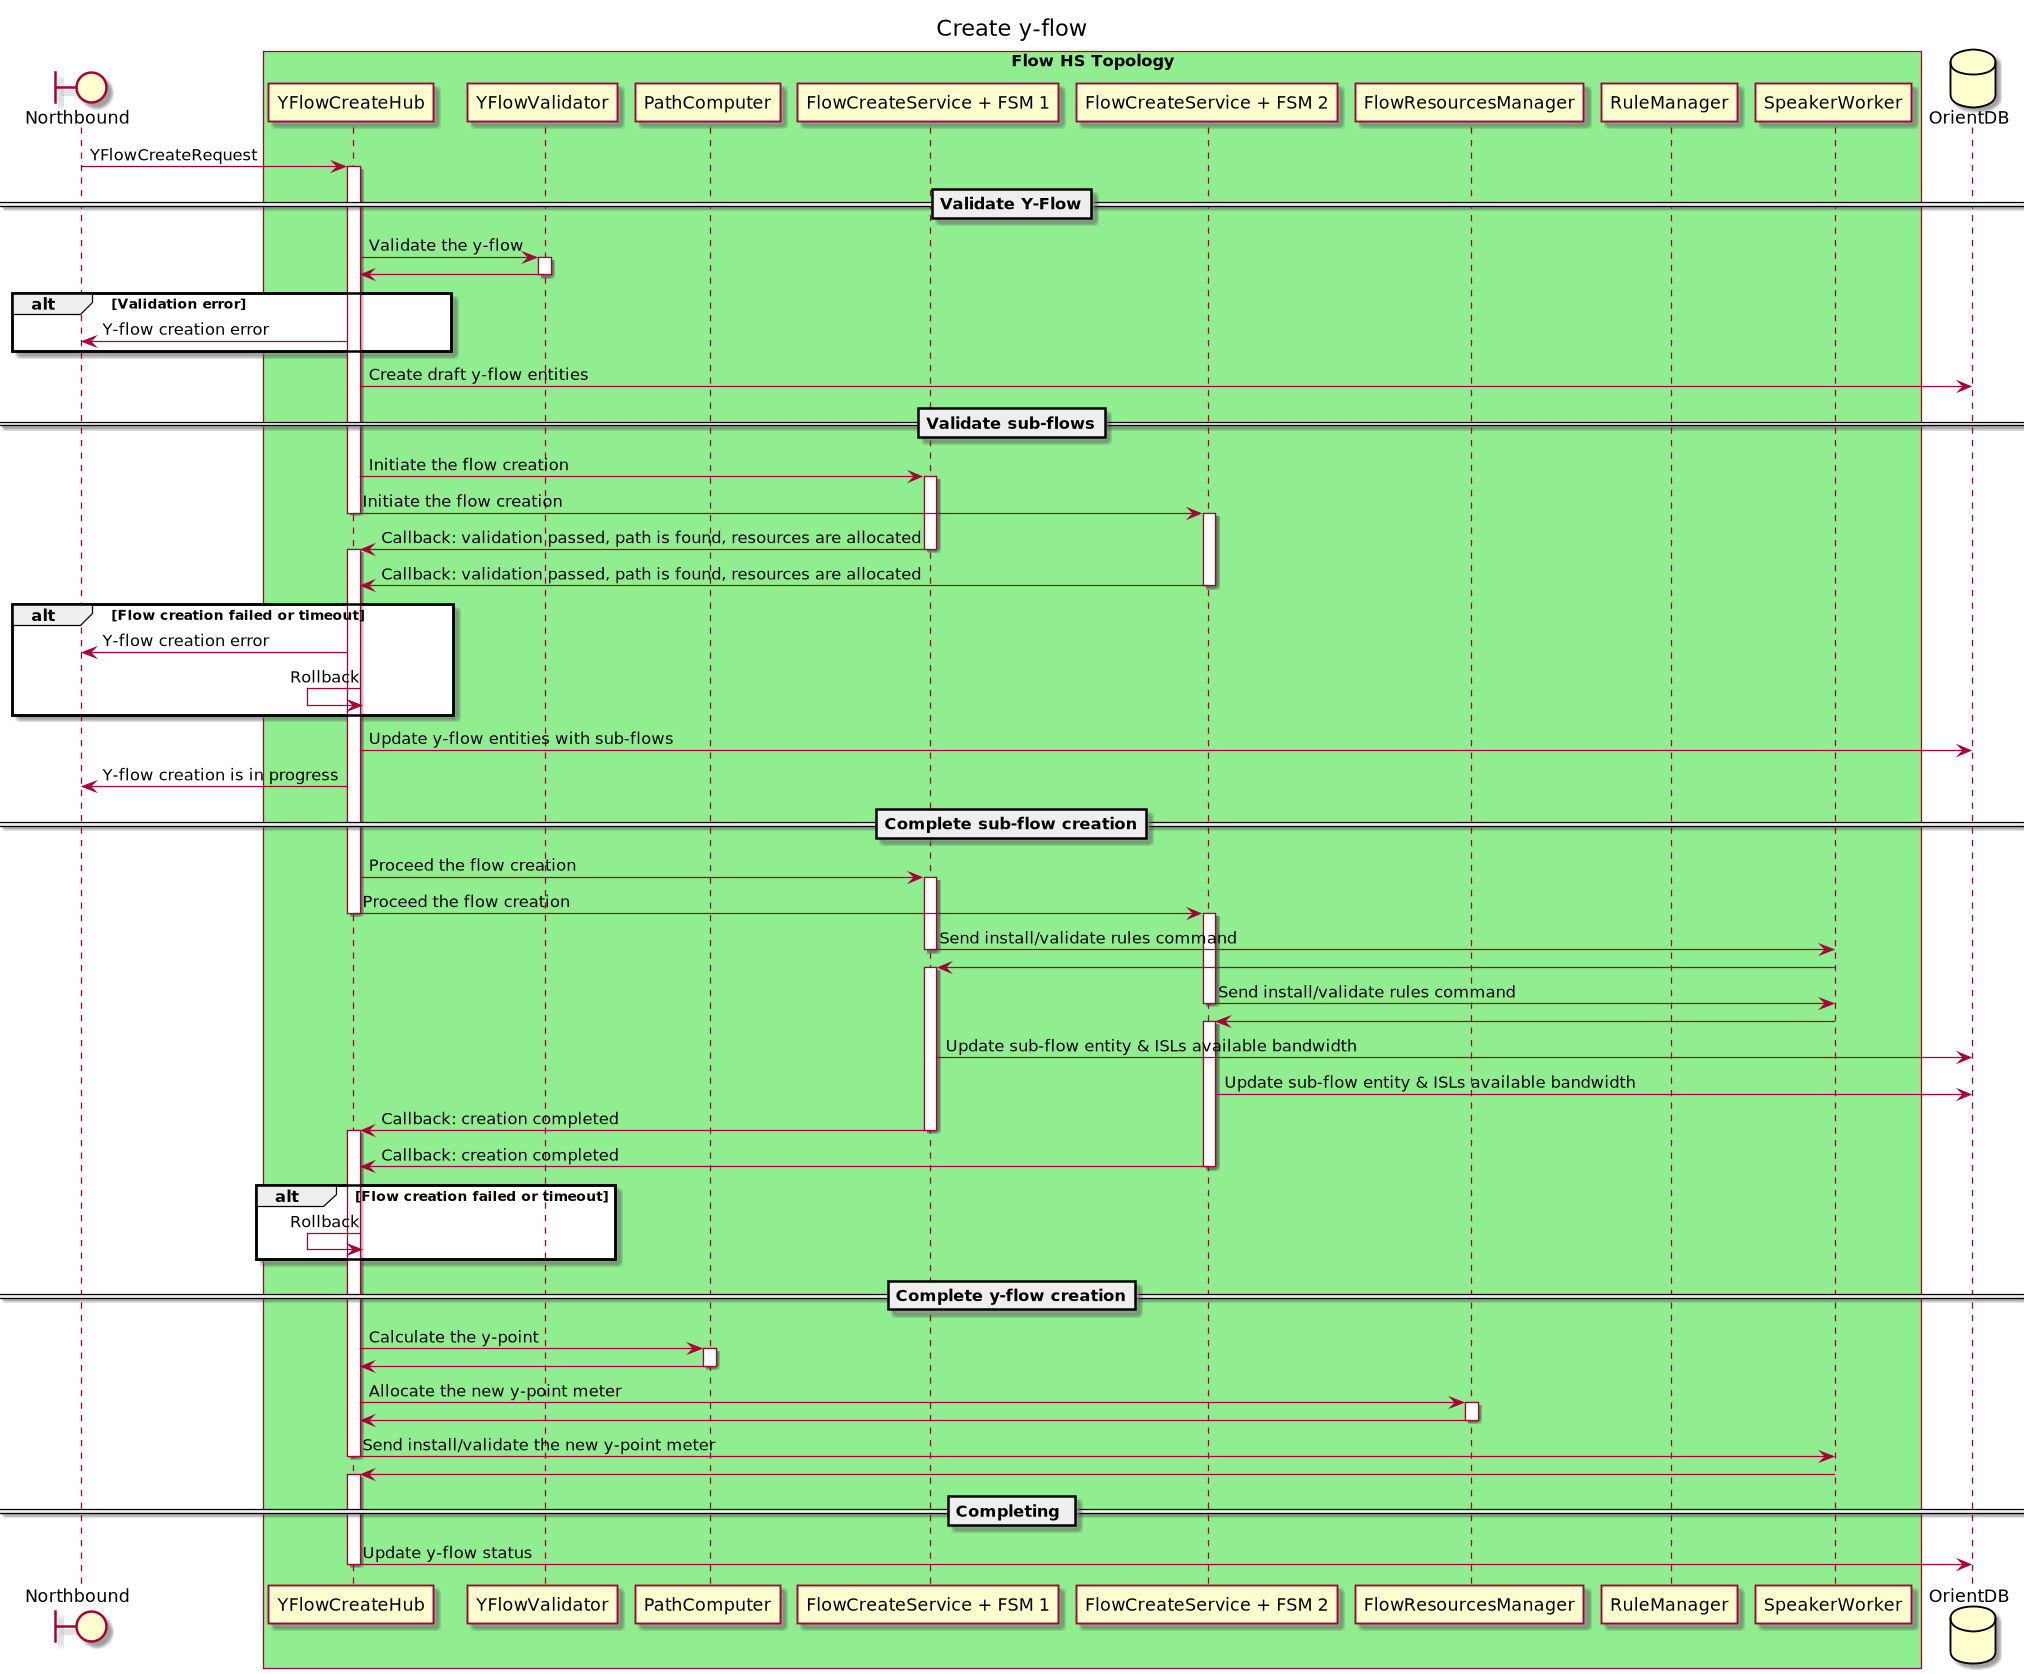

The diagram above was rendered by PlantUML. Its source (embedded in the PNG):
@startuml
title Create y-flow

boundary Northbound
box "Flow HS Topology" #LightGreen
    participant YFlowCreateHub
    participant YFlowValidator
    participant PathComputer
    participant FlowCreateService1 as "FlowCreateService + FSM 1"
    participant FlowCreateService2 as "FlowCreateService + FSM 2"
    participant FlowResourcesManager
    participant RuleManager
    participant SpeakerWorker
end box
database OrientDB

Northbound -> YFlowCreateHub : YFlowCreateRequest
activate YFlowCreateHub

==Validate Y-Flow==
YFlowCreateHub -> YFlowValidator : Validate the y-flow
activate YFlowValidator
YFlowCreateHub <- YFlowValidator
deactivate YFlowValidator
alt Validation error
    Northbound <- YFlowCreateHub : Y-flow creation error
end

YFlowCreateHub -> OrientDB : Create draft y-flow entities

==Validate sub-flows==
YFlowCreateHub -> FlowCreateService1 : Initiate the flow creation
activate FlowCreateService1
YFlowCreateHub -> FlowCreateService2 : Initiate the flow creation
deactivate YFlowCreateHub
activate FlowCreateService2

YFlowCreateHub <- FlowCreateService1 : Callback: validation passed, path is found, resources are allocated
deactivate FlowCreateService1
activate YFlowCreateHub
YFlowCreateHub <- FlowCreateService2 : Callback: validation passed, path is found, resources are allocated
deactivate FlowCreateService2

alt Flow creation failed or timeout
    Northbound <- YFlowCreateHub : Y-flow creation error
    YFlowCreateHub <- YFlowCreateHub : Rollback
end

YFlowCreateHub -> OrientDB : Update y-flow entities with sub-flows
Northbound <- YFlowCreateHub : Y-flow creation is in progress

==Complete sub-flow creation==
YFlowCreateHub -> FlowCreateService1 : Proceed the flow creation
activate FlowCreateService1
YFlowCreateHub -> FlowCreateService2 : Proceed the flow creation
deactivate YFlowCreateHub
activate FlowCreateService2

FlowCreateService1 -> SpeakerWorker : Send install/validate rules command
deactivate FlowCreateService1
FlowCreateService1 <- SpeakerWorker
activate FlowCreateService1
FlowCreateService2 -> SpeakerWorker : Send install/validate rules command
deactivate FlowCreateService2
FlowCreateService2 <- SpeakerWorker
activate FlowCreateService2

FlowCreateService1 -> OrientDB : Update sub-flow entity & ISLs available bandwidth
FlowCreateService2 -> OrientDB : Update sub-flow entity & ISLs available bandwidth

YFlowCreateHub <- FlowCreateService1 : Callback: creation completed
deactivate FlowCreateService1
activate YFlowCreateHub
YFlowCreateHub <- FlowCreateService2 : Callback: creation completed
deactivate FlowCreateService2

alt Flow creation failed or timeout
    YFlowCreateHub <- YFlowCreateHub : Rollback
end

==Complete y-flow creation==
YFlowCreateHub -> PathComputer : Calculate the y-point
activate PathComputer
YFlowCreateHub <- PathComputer
deactivate PathComputer

YFlowCreateHub -> FlowResourcesManager : Allocate the new y-point meter
activate FlowResourcesManager
YFlowCreateHub <- FlowResourcesManager
deactivate FlowResourcesManager

YFlowCreateHub -> SpeakerWorker : Send install/validate the new y-point meter
deactivate YFlowCreateHub
YFlowCreateHub <- SpeakerWorker
activate YFlowCreateHub

== Completing ==
YFlowCreateHub -> OrientDB : Update y-flow status

deactivate YFlowCreateHub

@enduml